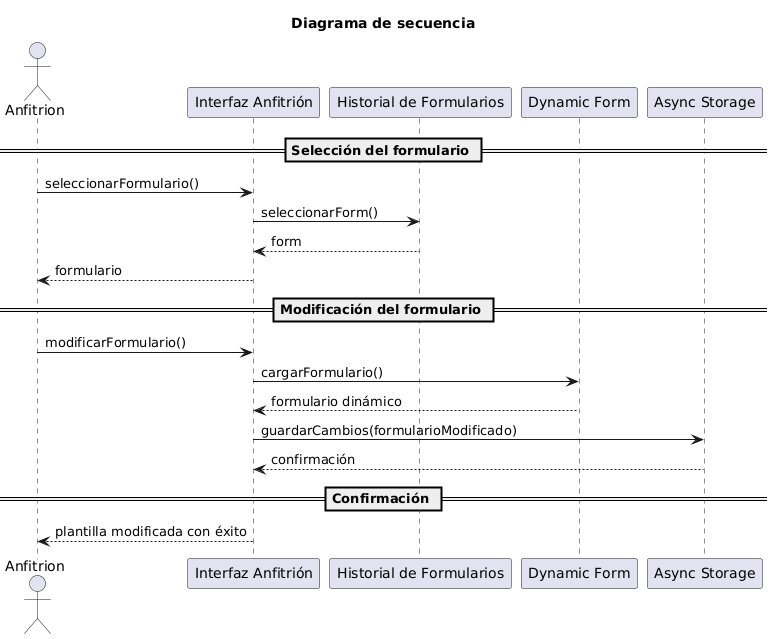

The diagram above was rendered by PlantUML. Its source (embedded in the PNG):
@startuml
title Diagrama de secuencia

actor Anfitrion

participant "Interfaz Anfitrión" as UI
participant "Historial de Formularios" as Historial
participant "Dynamic Form" as DynamicForm
participant "Async Storage" as Storage

== Selección del formulario ==
Anfitrion -> UI : seleccionarFormulario()
UI -> Historial : seleccionarForm()
Historial --> UI : form
UI --> Anfitrion : formulario

== Modificación del formulario ==
Anfitrion -> UI : modificarFormulario()
UI -> DynamicForm : cargarFormulario()
DynamicForm --> UI : formulario dinámico

UI -> Storage : guardarCambios(formularioModificado)
Storage --> UI : confirmación

== Confirmación ==
UI --> Anfitrion : plantilla modificada con éxito
@enduml